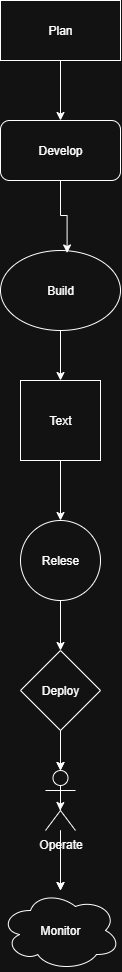

The diagram above was exported from draw.io. Its source (the exported page's mxGraphModel, read from the mxfile embedded in the PNG):
<mxGraphModel dx="906" dy="489" grid="1" gridSize="10" guides="1" tooltips="1" connect="1" arrows="1" fold="1" page="1" pageScale="1" pageWidth="850" pageHeight="1100" math="0" shadow="0">
  <root>
    <mxCell id="0" />
    <mxCell id="1" parent="0" />
    <mxCell id="4qU1WZCtHmSPDgRX9EL2-7" style="edgeStyle=orthogonalEdgeStyle;rounded=0;orthogonalLoop=1;jettySize=auto;html=1;entryX=0.5;entryY=0;entryDx=0;entryDy=0;" edge="1" parent="1" source="4qU1WZCtHmSPDgRX9EL2-1" target="4qU1WZCtHmSPDgRX9EL2-3">
      <mxGeometry relative="1" as="geometry" />
    </mxCell>
    <mxCell id="4qU1WZCtHmSPDgRX9EL2-1" value="Plan" style="rounded=0;whiteSpace=wrap;html=1;" vertex="1" parent="1">
      <mxGeometry x="350" y="80" width="120" height="60" as="geometry" />
    </mxCell>
    <mxCell id="4qU1WZCtHmSPDgRX9EL2-3" value="Develop" style="rounded=1;whiteSpace=wrap;html=1;" vertex="1" parent="1">
      <mxGeometry x="350" y="200" width="120" height="60" as="geometry" />
    </mxCell>
    <mxCell id="4qU1WZCtHmSPDgRX9EL2-9" style="edgeStyle=orthogonalEdgeStyle;rounded=0;orthogonalLoop=1;jettySize=auto;html=1;exitX=0.5;exitY=1;exitDx=0;exitDy=0;entryX=0.5;entryY=0;entryDx=0;entryDy=0;" edge="1" parent="1" source="4qU1WZCtHmSPDgRX9EL2-4" target="4qU1WZCtHmSPDgRX9EL2-5">
      <mxGeometry relative="1" as="geometry" />
    </mxCell>
    <mxCell id="4qU1WZCtHmSPDgRX9EL2-4" value="Build" style="ellipse;whiteSpace=wrap;html=1;" vertex="1" parent="1">
      <mxGeometry x="350" y="330" width="120" height="80" as="geometry" />
    </mxCell>
    <mxCell id="4qU1WZCtHmSPDgRX9EL2-10" style="edgeStyle=orthogonalEdgeStyle;rounded=0;orthogonalLoop=1;jettySize=auto;html=1;exitX=0.5;exitY=1;exitDx=0;exitDy=0;entryX=0.5;entryY=0;entryDx=0;entryDy=0;" edge="1" parent="1" source="4qU1WZCtHmSPDgRX9EL2-5" target="4qU1WZCtHmSPDgRX9EL2-6">
      <mxGeometry relative="1" as="geometry" />
    </mxCell>
    <mxCell id="4qU1WZCtHmSPDgRX9EL2-5" value="Text" style="whiteSpace=wrap;html=1;aspect=fixed;" vertex="1" parent="1">
      <mxGeometry x="370" y="460" width="80" height="80" as="geometry" />
    </mxCell>
    <mxCell id="4qU1WZCtHmSPDgRX9EL2-12" style="edgeStyle=orthogonalEdgeStyle;rounded=0;orthogonalLoop=1;jettySize=auto;html=1;exitX=0.5;exitY=1;exitDx=0;exitDy=0;entryX=0.5;entryY=0;entryDx=0;entryDy=0;" edge="1" parent="1" source="4qU1WZCtHmSPDgRX9EL2-6" target="4qU1WZCtHmSPDgRX9EL2-11">
      <mxGeometry relative="1" as="geometry" />
    </mxCell>
    <mxCell id="4qU1WZCtHmSPDgRX9EL2-6" value="Relese" style="ellipse;whiteSpace=wrap;html=1;aspect=fixed;" vertex="1" parent="1">
      <mxGeometry x="370" y="600" width="80" height="80" as="geometry" />
    </mxCell>
    <mxCell id="4qU1WZCtHmSPDgRX9EL2-8" style="edgeStyle=orthogonalEdgeStyle;rounded=0;orthogonalLoop=1;jettySize=auto;html=1;exitX=0.5;exitY=1;exitDx=0;exitDy=0;entryX=0.555;entryY=0.031;entryDx=0;entryDy=0;entryPerimeter=0;" edge="1" parent="1" source="4qU1WZCtHmSPDgRX9EL2-3" target="4qU1WZCtHmSPDgRX9EL2-4">
      <mxGeometry relative="1" as="geometry" />
    </mxCell>
    <mxCell id="4qU1WZCtHmSPDgRX9EL2-14" style="edgeStyle=orthogonalEdgeStyle;rounded=0;orthogonalLoop=1;jettySize=auto;html=1;exitX=0.5;exitY=1;exitDx=0;exitDy=0;" edge="1" parent="1" source="4qU1WZCtHmSPDgRX9EL2-11" target="4qU1WZCtHmSPDgRX9EL2-13">
      <mxGeometry relative="1" as="geometry" />
    </mxCell>
    <mxCell id="4qU1WZCtHmSPDgRX9EL2-11" value="Deploy" style="rhombus;whiteSpace=wrap;html=1;" vertex="1" parent="1">
      <mxGeometry x="370" y="730" width="80" height="80" as="geometry" />
    </mxCell>
    <mxCell id="4qU1WZCtHmSPDgRX9EL2-16" style="edgeStyle=orthogonalEdgeStyle;rounded=0;orthogonalLoop=1;jettySize=auto;html=1;" edge="1" parent="1" source="4qU1WZCtHmSPDgRX9EL2-13" target="4qU1WZCtHmSPDgRX9EL2-15">
      <mxGeometry relative="1" as="geometry" />
    </mxCell>
    <mxCell id="4qU1WZCtHmSPDgRX9EL2-17" value="" style="edgeStyle=orthogonalEdgeStyle;rounded=0;orthogonalLoop=1;jettySize=auto;html=1;" edge="1" parent="1" source="4qU1WZCtHmSPDgRX9EL2-13" target="4qU1WZCtHmSPDgRX9EL2-15">
      <mxGeometry relative="1" as="geometry" />
    </mxCell>
    <mxCell id="4qU1WZCtHmSPDgRX9EL2-19" style="edgeStyle=orthogonalEdgeStyle;rounded=0;orthogonalLoop=1;jettySize=auto;html=1;exitX=0.5;exitY=0.5;exitDx=0;exitDy=0;exitPerimeter=0;" edge="1" parent="1" source="4qU1WZCtHmSPDgRX9EL2-13">
      <mxGeometry relative="1" as="geometry">
        <mxPoint x="409.6521739130435" y="890" as="targetPoint" />
      </mxGeometry>
    </mxCell>
    <mxCell id="4qU1WZCtHmSPDgRX9EL2-13" value="Operate" style="shape=umlActor;verticalLabelPosition=bottom;verticalAlign=top;html=1;outlineConnect=0;" vertex="1" parent="1">
      <mxGeometry x="395" y="850" width="30" height="60" as="geometry" />
    </mxCell>
    <mxCell id="4qU1WZCtHmSPDgRX9EL2-15" value="Monitor" style="ellipse;shape=cloud;whiteSpace=wrap;html=1;" vertex="1" parent="1">
      <mxGeometry x="350" y="970" width="120" height="80" as="geometry" />
    </mxCell>
    <mxCell id="4qU1WZCtHmSPDgRX9EL2-18" style="edgeStyle=orthogonalEdgeStyle;rounded=0;orthogonalLoop=1;jettySize=auto;html=1;exitX=0.5;exitY=1;exitDx=0;exitDy=0;entryX=0.5;entryY=0;entryDx=0;entryDy=0;entryPerimeter=0;" edge="1" parent="1" source="4qU1WZCtHmSPDgRX9EL2-11" target="4qU1WZCtHmSPDgRX9EL2-13">
      <mxGeometry relative="1" as="geometry" />
    </mxCell>
  </root>
</mxGraphModel>